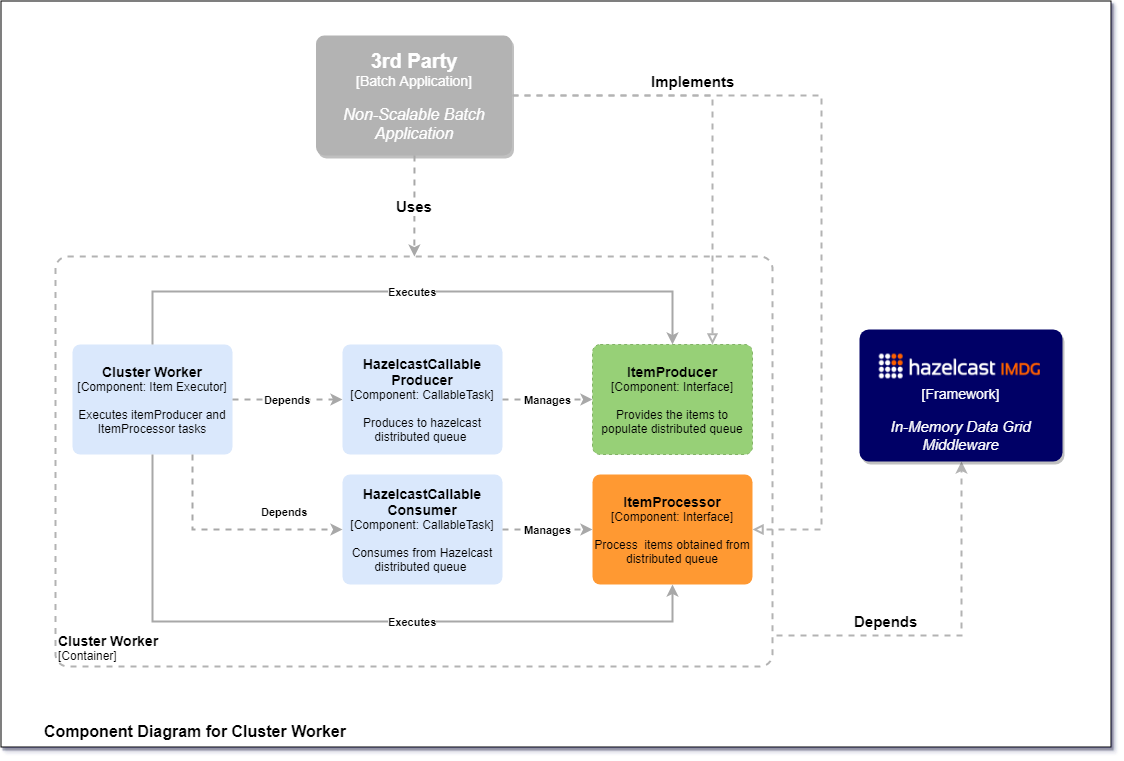

The diagram above was exported from draw.io. Its source (the exported page's mxGraphModel, read from the mxfile embedded in the PNG):
<mxGraphModel dx="1394" dy="715" grid="1" gridSize="10" guides="1" tooltips="1" connect="1" arrows="1" fold="1" page="1" pageScale="1" pageWidth="1169" pageHeight="827" math="0" shadow="1">
  <root>
    <mxCell id="4PdooIJBTsLPXmOx0aY0-0" />
    <mxCell id="4PdooIJBTsLPXmOx0aY0-1" parent="4PdooIJBTsLPXmOx0aY0-0" />
    <object label="&lt;blockquote style=&quot;margin: 0 0 0 40px ; border: none ; padding: 0px&quot;&gt;&lt;sup&gt;&lt;b style=&quot;font-size: 16px&quot;&gt;Component Diagram for Cluster Worker&lt;/b&gt;&lt;/sup&gt;&lt;/blockquote&gt;" placeholders="1" c4Name="Cluster Worker" c4Type="ExecutionEnvironment" c4Application="Framework Context" id="4PdooIJBTsLPXmOx0aY0-2">
      <mxCell style="rounded=0;whiteSpace=wrap;html=1;labelBackgroundColor=none;fillColor=#ffffff;fontColor=#000000;align=left;arcSize=3;strokeColor=#000000;verticalAlign=bottom;shadow=1;glass=0;comic=0;" parent="4PdooIJBTsLPXmOx0aY0-1" vertex="1">
        <mxGeometry x="28.5" y="39.5" width="1110" height="746" as="geometry" />
        <C4ExecutionEnvironment as="c4" />
      </mxCell>
    </object>
    <object label="&lt;div style=&quot;text-align: left ; font-size: 14px&quot;&gt;&lt;b&gt;&lt;font style=&quot;font-size: 14px&quot;&gt;Cluster Worker&lt;/font&gt;&lt;/b&gt;&lt;/div&gt;&lt;div style=&quot;text-align: left&quot;&gt;&lt;font style=&quot;font-size: 12px&quot;&gt;[Container]&lt;/font&gt;&lt;/div&gt;" placeholders="1" c4Name="name" c4Type="ExecutionEnvironment" c4Application="applicationAndVersion" id="4PdooIJBTsLPXmOx0aY0-8">
      <mxCell style="rounded=1;whiteSpace=wrap;html=1;labelBackgroundColor=none;fillColor=#ffffff;fontColor=#000000;align=left;arcSize=3;strokeColor=#B3B3B3;verticalAlign=bottom;shadow=0;glass=0;comic=0;dashed=1;labelBorderColor=none;gradientColor=none;perimeterSpacing=0;strokeWidth=2;" parent="4PdooIJBTsLPXmOx0aY0-1" vertex="1">
        <mxGeometry x="83" y="295" width="717" height="410" as="geometry" />
        <C4ExecutionEnvironment as="c4" />
      </mxCell>
    </object>
    <object label="&lt;font style=&quot;font-size: 20px&quot;&gt;&lt;b&gt;3rd Party&lt;br&gt;&lt;/b&gt;&lt;/font&gt;&lt;font style=&quot;font-size: 14px&quot;&gt;[Batch Application]&lt;br&gt;&lt;/font&gt;&lt;div style=&quot;font-size: 14px&quot;&gt;&lt;br&gt;&lt;/div&gt;&lt;div&gt;&lt;font style=&quot;font-size: 16px&quot;&gt;&lt;i&gt;Non-Scalable Batch Application&lt;/i&gt;&lt;/font&gt;&lt;/div&gt;" placeholders="1" c4Name="Cluster Worker" c4Type="SoftwareSystem" c4Description="Hazelcast based API that help you to scale yours tasks producing and processing under a cluster environment" id="4PdooIJBTsLPXmOx0aY0-5">
      <mxCell style="rounded=1;whiteSpace=wrap;html=1;labelBackgroundColor=none;fillColor=#B3B3B3;fontColor=#FFFFFF;align=center;arcSize=7;strokeColor=none;container=1;shadow=1;" parent="4PdooIJBTsLPXmOx0aY0-1" vertex="1">
        <mxGeometry x="343.4999999999999" y="74" width="196" height="120" as="geometry" />
        <C4SoftwareSystem as="c4" />
      </mxCell>
    </object>
    <object label="&lt;div style=&quot;text-align: left&quot;&gt;&lt;div style=&quot;text-align: center&quot;&gt;&lt;b&gt;&lt;font style=&quot;font-size: 15px&quot;&gt;Uses&lt;/font&gt;&lt;/b&gt;&lt;/div&gt;&lt;/div&gt;" c4Type="Relationship" c4Description="Uses" c4Technology="" id="4PdooIJBTsLPXmOx0aY0-6">
      <mxCell style="edgeStyle=none;rounded=0;html=1;jettySize=auto;orthogonalLoop=1;strokeColor=#A8A8A8;strokeWidth=2;fontColor=#000000;jumpStyle=none;dashed=1;exitX=0.5;exitY=1;exitDx=0;exitDy=0;fontStyle=1" parent="4PdooIJBTsLPXmOx0aY0-1" source="4PdooIJBTsLPXmOx0aY0-5" target="4PdooIJBTsLPXmOx0aY0-8" edge="1">
        <mxGeometry width="160" relative="1" as="geometry">
          <mxPoint x="297.68181818181824" y="351.509090909091" as="sourcePoint" />
          <mxPoint x="334" y="480" as="targetPoint" />
        </mxGeometry>
        <C4Relationship as="c4" />
      </mxCell>
    </object>
    <object label="&lt;div style=&quot;text-align: left&quot;&gt;&lt;div style=&quot;text-align: center&quot;&gt;&lt;b&gt;&lt;font style=&quot;font-size: 15px&quot;&gt;Depends&lt;/font&gt;&lt;/b&gt;&lt;/div&gt;&lt;/div&gt;" c4Type="Relationship" c4Description="Beschreibung" c4Technology="technology" id="4PdooIJBTsLPXmOx0aY0-7">
      <mxCell style="rounded=0;html=1;entryX=0.5;entryY=1;jettySize=auto;orthogonalLoop=1;strokeColor=#B3B3B3;strokeWidth=2;fontColor=#000000;jumpStyle=none;dashed=1;entryDx=0;entryDy=0;exitX=1.005;exitY=0.925;exitDx=0;exitDy=0;exitPerimeter=0;edgeStyle=orthogonalEdgeStyle;" parent="4PdooIJBTsLPXmOx0aY0-1" source="4PdooIJBTsLPXmOx0aY0-8" target="U4OGJI061oTlRt-rFM3x-2" edge="1">
        <mxGeometry x="-0.3923" y="14" width="160" relative="1" as="geometry">
          <mxPoint x="800" y="620" as="sourcePoint" />
          <mxPoint x="1007.8461538461538" y="560.3076923076922" as="targetPoint" />
          <mxPoint as="offset" />
        </mxGeometry>
        <C4Relationship as="c4" />
      </mxCell>
    </object>
    <object label="&lt;b&gt;&lt;font style=&quot;font-size: 14px&quot;&gt;Cluster Worker&lt;/font&gt;&lt;/b&gt;&lt;div&gt;[Component: Item Executor]&lt;/div&gt;&lt;div&gt;&lt;br&gt;&lt;/div&gt;&lt;div&gt;Executes itemProducer and ItemProcessor tasks&lt;/div&gt;" placeholders="1" c4Name="name" c4Type="SoftwareSystem" c4Description="Beschreibung" id="mSfpspnGh6gm-KChEHx1-0">
      <mxCell style="rounded=1;whiteSpace=wrap;html=1;labelBackgroundColor=none;fillColor=#dae8fc;fontColor=#000000;align=center;arcSize=7;strokeColor=none;shadow=0;glass=0;dashed=1;comic=0;" parent="4PdooIJBTsLPXmOx0aY0-1" vertex="1">
        <mxGeometry x="100" y="383" width="160" height="110" as="geometry" />
        <C4SoftwareSystem as="c4" />
      </mxCell>
    </object>
    <object label="&lt;div style=&quot;text-align: left&quot;&gt;&lt;div style=&quot;text-align: center&quot;&gt;&lt;b&gt;Depends&lt;/b&gt;&lt;/div&gt;&lt;/div&gt;" c4Type="Relationship" c4Description="Beschreibung" c4Technology="technology" id="mSfpspnGh6gm-KChEHx1-7">
      <mxCell style="edgeStyle=none;rounded=0;html=1;jettySize=auto;orthogonalLoop=1;strokeColor=#A8A8A8;strokeWidth=2;fontColor=#000000;jumpStyle=none;dashed=1;exitX=1;exitY=0.5;exitDx=0;exitDy=0;entryX=0;entryY=0.5;entryDx=0;entryDy=0;" parent="4PdooIJBTsLPXmOx0aY0-1" source="mSfpspnGh6gm-KChEHx1-0" target="mSfpspnGh6gm-KChEHx1-8" edge="1">
        <mxGeometry width="160" relative="1" as="geometry">
          <mxPoint x="253.5" y="453" as="sourcePoint" />
          <mxPoint x="350" y="438" as="targetPoint" />
        </mxGeometry>
        <C4Relationship as="c4" />
      </mxCell>
    </object>
    <object label="&lt;span style=&quot;font-size: 14px&quot;&gt;&lt;b&gt;HazelcastCallable&lt;br&gt;Producer&lt;br&gt;&lt;/b&gt;&lt;/span&gt;[Component: CallableTask]&lt;br&gt;&lt;div&gt;&lt;br&gt;&lt;/div&gt;&lt;div&gt;Produces to hazelcast distributed queue&amp;nbsp;&lt;br&gt;&lt;/div&gt;" placeholders="1" c4Name="name" c4Type="SoftwareSystem" c4Description="Beschreibung" id="mSfpspnGh6gm-KChEHx1-8">
      <mxCell style="rounded=1;whiteSpace=wrap;html=1;labelBackgroundColor=none;fillColor=#dae8fc;fontColor=#000000;align=center;arcSize=7;strokeColor=none;shadow=0;glass=0;dashed=1;comic=0;" parent="4PdooIJBTsLPXmOx0aY0-1" vertex="1">
        <mxGeometry x="370" y="383" width="160" height="110" as="geometry" />
        <C4SoftwareSystem as="c4" />
      </mxCell>
    </object>
    <object label="&lt;span style=&quot;font-size: 14px&quot;&gt;&lt;b&gt;HazelcastCallable&lt;br&gt;Consumer&lt;br&gt;&lt;/b&gt;&lt;/span&gt;[Component: CallableTask]&lt;br&gt;&lt;div&gt;&lt;br&gt;&lt;/div&gt;&lt;div&gt;Consumes from Hazelcast distributed queue&amp;nbsp;&lt;/div&gt;" placeholders="1" c4Name="name" c4Type="SoftwareSystem" c4Description="Beschreibung" id="mSfpspnGh6gm-KChEHx1-9">
      <mxCell style="rounded=1;whiteSpace=wrap;html=1;labelBackgroundColor=none;fillColor=#dae8fc;fontColor=#000000;align=center;arcSize=7;strokeColor=none;shadow=0;glass=0;dashed=1;comic=0;" parent="4PdooIJBTsLPXmOx0aY0-1" vertex="1">
        <mxGeometry x="370" y="513" width="160" height="110" as="geometry" />
        <C4SoftwareSystem as="c4" />
      </mxCell>
    </object>
    <object label="&lt;div style=&quot;text-align: left&quot;&gt;&lt;div style=&quot;text-align: center&quot;&gt;&lt;b&gt;Depends&lt;/b&gt;&lt;/div&gt;&lt;/div&gt;" c4Type="Relationship" c4Description="Beschreibung" c4Technology="technology" id="mSfpspnGh6gm-KChEHx1-10">
      <mxCell style="edgeStyle=orthogonalEdgeStyle;rounded=0;html=1;jettySize=auto;orthogonalLoop=1;strokeColor=#A8A8A8;strokeWidth=2;fontColor=#000000;jumpStyle=none;dashed=1;exitX=0.75;exitY=1;exitDx=0;exitDy=0;entryX=0;entryY=0.5;entryDx=0;entryDy=0;elbow=vertical;" parent="4PdooIJBTsLPXmOx0aY0-1" source="mSfpspnGh6gm-KChEHx1-0" target="mSfpspnGh6gm-KChEHx1-9" edge="1">
        <mxGeometry x="0.4712" y="18" width="160" relative="1" as="geometry">
          <mxPoint x="270.13043478260875" y="448.21739130434787" as="sourcePoint" />
          <mxPoint x="371.0000000000001" y="448.21739130434787" as="targetPoint" />
          <mxPoint x="1" as="offset" />
        </mxGeometry>
        <C4Relationship as="c4" />
      </mxCell>
    </object>
    <object label="&lt;span style=&quot;font-size: 14px&quot;&gt;&lt;b&gt;ItemProducer&lt;br&gt;&lt;/b&gt;&lt;/span&gt;[Component: Interface]&lt;br&gt;&lt;div&gt;&lt;br&gt;&lt;/div&gt;&lt;div&gt;Provides the items to populate distributed queue&lt;/div&gt;" placeholders="1" c4Name="name" c4Type="SoftwareSystem" c4Description="Beschreibung" id="mSfpspnGh6gm-KChEHx1-15">
      <mxCell style="rounded=1;whiteSpace=wrap;html=1;labelBackgroundColor=none;fillColor=#97D077;align=center;arcSize=7;strokeColor=#82b366;shadow=0;glass=0;dashed=1;comic=0;" parent="4PdooIJBTsLPXmOx0aY0-1" vertex="1">
        <mxGeometry x="620" y="383" width="160" height="110" as="geometry" />
        <C4SoftwareSystem as="c4" />
      </mxCell>
    </object>
    <object label="&lt;span style=&quot;font-size: 14px&quot;&gt;&lt;b&gt;ItemProcessor&lt;br&gt;&lt;/b&gt;&lt;/span&gt;[Component: Interface]&lt;br&gt;&lt;div&gt;&lt;br&gt;&lt;/div&gt;&lt;div&gt;Process &amp;nbsp;items obtained from distributed queue&lt;/div&gt;" placeholders="1" c4Name="name" c4Type="SoftwareSystem" c4Description="Beschreibung" id="mSfpspnGh6gm-KChEHx1-16">
      <mxCell style="rounded=1;whiteSpace=wrap;html=1;labelBackgroundColor=none;fillColor=#FF9933;align=center;arcSize=7;strokeColor=none;shadow=0;glass=0;dashed=1;comic=0;" parent="4PdooIJBTsLPXmOx0aY0-1" vertex="1">
        <mxGeometry x="620" y="513" width="160" height="110" as="geometry" />
        <C4SoftwareSystem as="c4" />
      </mxCell>
    </object>
    <object label="&lt;div style=&quot;text-align: left&quot;&gt;&lt;div style=&quot;text-align: center&quot;&gt;&lt;b&gt;Executes&lt;/b&gt;&lt;/div&gt;&lt;/div&gt;" c4Type="Relationship" c4Description="Beschreibung" c4Technology="technology" id="mSfpspnGh6gm-KChEHx1-18">
      <mxCell style="edgeStyle=elbowEdgeStyle;rounded=0;html=1;jettySize=auto;orthogonalLoop=1;strokeColor=#A8A8A8;strokeWidth=2;fontColor=#000000;jumpStyle=none;exitX=0.5;exitY=0;exitDx=0;exitDy=0;elbow=vertical;" parent="4PdooIJBTsLPXmOx0aY0-1" source="mSfpspnGh6gm-KChEHx1-0" target="mSfpspnGh6gm-KChEHx1-15" edge="1">
        <mxGeometry width="160" relative="1" as="geometry">
          <mxPoint x="90" y="810" as="sourcePoint" />
          <mxPoint x="250" y="810" as="targetPoint" />
          <Array as="points">
            <mxPoint x="570" y="330" />
          </Array>
        </mxGeometry>
        <C4Relationship as="c4" />
      </mxCell>
    </object>
    <object label="&lt;div style=&quot;text-align: left&quot;&gt;&lt;div style=&quot;text-align: center&quot;&gt;&lt;b&gt;Executes&lt;/b&gt;&lt;/div&gt;&lt;/div&gt;" c4Type="Relationship" c4Description="Beschreibung" c4Technology="technology" id="mSfpspnGh6gm-KChEHx1-19">
      <mxCell style="edgeStyle=elbowEdgeStyle;rounded=0;html=1;jettySize=auto;orthogonalLoop=1;strokeColor=#A8A8A8;strokeWidth=2;fontColor=#000000;jumpStyle=none;elbow=vertical;exitX=0.5;exitY=1;exitDx=0;exitDy=0;" parent="4PdooIJBTsLPXmOx0aY0-1" source="mSfpspnGh6gm-KChEHx1-0" target="mSfpspnGh6gm-KChEHx1-16" edge="1">
        <mxGeometry x="0.18" width="160" relative="1" as="geometry">
          <mxPoint x="170" y="500" as="sourcePoint" />
          <mxPoint x="685" y="676" as="targetPoint" />
          <Array as="points">
            <mxPoint x="420" y="660" />
            <mxPoint x="585" y="623" />
          </Array>
          <mxPoint as="offset" />
        </mxGeometry>
        <C4Relationship as="c4" />
      </mxCell>
    </object>
    <object label="&lt;div style=&quot;text-align: left&quot;&gt;&lt;div style=&quot;text-align: center&quot;&gt;&lt;b&gt;Manages&lt;/b&gt;&lt;/div&gt;&lt;/div&gt;" c4Type="Relationship" c4Description="Beschreibung" c4Technology="technology" id="4h0wh_LyZRfhJ6x34SZu-0">
      <mxCell style="edgeStyle=none;rounded=0;html=1;entryX=0;entryY=0.5;jettySize=auto;orthogonalLoop=1;strokeColor=#A8A8A8;strokeWidth=2;fontColor=#000000;jumpStyle=none;dashed=1;exitX=1;exitY=0.5;exitDx=0;exitDy=0;entryDx=0;entryDy=0;" parent="4PdooIJBTsLPXmOx0aY0-1" source="mSfpspnGh6gm-KChEHx1-8" target="mSfpspnGh6gm-KChEHx1-15" edge="1">
        <mxGeometry width="160" relative="1" as="geometry">
          <mxPoint x="540" y="438.5" as="sourcePoint" />
          <mxPoint x="700" y="438.5" as="targetPoint" />
        </mxGeometry>
        <C4Relationship as="c4" />
      </mxCell>
    </object>
    <object label="&lt;div style=&quot;text-align: left&quot;&gt;&lt;div style=&quot;text-align: center&quot;&gt;&lt;b&gt;Manages&lt;/b&gt;&lt;/div&gt;&lt;/div&gt;" c4Type="Relationship" c4Description="Beschreibung" c4Technology="technology" id="4h0wh_LyZRfhJ6x34SZu-2">
      <mxCell style="edgeStyle=none;rounded=0;html=1;entryX=0;entryY=0.5;jettySize=auto;orthogonalLoop=1;strokeColor=#A8A8A8;strokeWidth=2;fontColor=#000000;jumpStyle=none;dashed=1;exitX=1;exitY=0.5;exitDx=0;exitDy=0;entryDx=0;entryDy=0;" parent="4PdooIJBTsLPXmOx0aY0-1" source="mSfpspnGh6gm-KChEHx1-9" target="mSfpspnGh6gm-KChEHx1-16" edge="1">
        <mxGeometry width="160" relative="1" as="geometry">
          <mxPoint x="529.5" y="447.75" as="sourcePoint" />
          <mxPoint x="599.5" y="447.75" as="targetPoint" />
        </mxGeometry>
        <C4Relationship as="c4" />
      </mxCell>
    </object>
    <object label="&lt;div style=&quot;text-align: left&quot;&gt;&lt;div style=&quot;text-align: center&quot;&gt;&lt;b&gt;&lt;font style=&quot;font-size: 15px&quot;&gt;Implements&lt;/font&gt;&lt;/b&gt;&lt;/div&gt;&lt;/div&gt;" c4Type="Relationship" c4Description="Uses" c4Technology="" id="Z30iRP1OKEHM9S-it70O-0">
      <mxCell style="edgeStyle=orthogonalEdgeStyle;rounded=0;html=1;jettySize=auto;orthogonalLoop=1;strokeColor=#B3B3B3;strokeWidth=2;fontColor=#000000;jumpStyle=none;dashed=1;exitX=1;exitY=0.5;exitDx=0;exitDy=0;fontStyle=1;entryX=0.75;entryY=0;entryDx=0;entryDy=0;endArrow=block;endFill=0;fillColor=#d5e8d4;" parent="4PdooIJBTsLPXmOx0aY0-1" source="4PdooIJBTsLPXmOx0aY0-5" target="mSfpspnGh6gm-KChEHx1-15" edge="1">
        <mxGeometry x="-0.1993" y="14" width="160" relative="1" as="geometry">
          <mxPoint x="451.9230769230769" y="204.1538461538462" as="sourcePoint" />
          <mxPoint x="451.7835764587526" y="305" as="targetPoint" />
          <Array as="points">
            <mxPoint x="740" y="134" />
          </Array>
          <mxPoint as="offset" />
        </mxGeometry>
        <C4Relationship as="c4" />
      </mxCell>
    </object>
    <object label="&lt;div style=&quot;text-align: left&quot;&gt;&lt;div style=&quot;text-align: center&quot;&gt;&lt;br&gt;&lt;/div&gt;&lt;/div&gt;" c4Type="Relationship" c4Description="Uses" c4Technology="" id="Z30iRP1OKEHM9S-it70O-2">
      <mxCell style="edgeStyle=orthogonalEdgeStyle;rounded=0;html=1;jettySize=auto;orthogonalLoop=1;strokeColor=#B3B3B3;strokeWidth=2;fontColor=#000000;jumpStyle=none;dashed=1;exitX=1;exitY=0.5;exitDx=0;exitDy=0;fontStyle=1;entryX=1;entryY=0.5;entryDx=0;entryDy=0;endArrow=block;endFill=0;fillColor=#d5e8d4;" parent="4PdooIJBTsLPXmOx0aY0-1" source="4PdooIJBTsLPXmOx0aY0-5" target="mSfpspnGh6gm-KChEHx1-16" edge="1">
        <mxGeometry width="160" relative="1" as="geometry">
          <mxPoint x="550.1538461538462" y="144.15384615384608" as="sourcePoint" />
          <mxPoint x="750.1538461538462" y="393.38461538461524" as="targetPoint" />
          <Array as="points">
            <mxPoint x="849" y="134" />
            <mxPoint x="849" y="568" />
          </Array>
        </mxGeometry>
        <C4Relationship as="c4" />
      </mxCell>
    </object>
    <object label="&lt;span style=&quot;font-size: 14px ; color: rgb(255 , 255 , 255)&quot;&gt;&lt;br&gt;&lt;br&gt;&lt;br&gt;[Framework]&lt;/span&gt;&lt;br&gt;&lt;div style=&quot;font-size: 14px&quot;&gt;&lt;br&gt;&lt;/div&gt;&lt;div&gt;&lt;font style=&quot;font-size: 15px&quot; color=&quot;#ffffff&quot;&gt;&lt;i&gt;In-Memory Data Grid Middleware&lt;/i&gt;&lt;/font&gt;&lt;/div&gt;" placeholders="1" c4Name="Hazelcast" c4Type="SoftwareSystem" c4Description="Open Source In-Memory Data Grid" id="U4OGJI061oTlRt-rFM3x-2">
      <mxCell style="rounded=1;whiteSpace=wrap;html=1;labelBackgroundColor=none;fillColor=#000066;align=center;arcSize=7;strokeColor=none;shadow=1;" parent="4PdooIJBTsLPXmOx0aY0-1" vertex="1">
        <mxGeometry x="887" y="368" width="203" height="132" as="geometry" />
        <C4SoftwareSystem as="c4" />
      </mxCell>
    </object>
    <mxCell id="U4OGJI061oTlRt-rFM3x-3" value="" style="shape=image;verticalLabelPosition=bottom;labelBackgroundColor=#ffffff;verticalAlign=top;aspect=fixed;imageAspect=0;image=data:image/png,(base64 omitted: 11984 chars);" parent="4PdooIJBTsLPXmOx0aY0-1" vertex="1">
      <mxGeometry x="906.6867048346055" y="392.58015267175574" width="161.10687022900763" height="24.84732824427481" as="geometry" />
    </mxCell>
  </root>
</mxGraphModel>